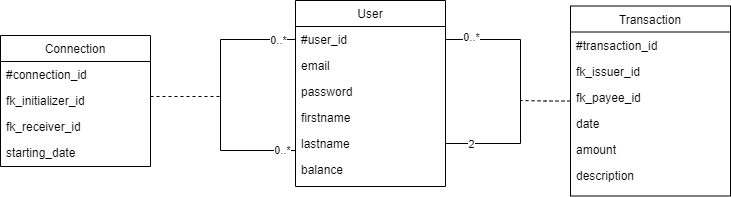

The diagram above was exported from draw.io. Its source (the exported page's mxGraphModel, read from the mxfile embedded in the PNG):
<mxGraphModel dx="1422" dy="762" grid="1" gridSize="10" guides="1" tooltips="1" connect="1" arrows="1" fold="1" page="1" pageScale="1" pageWidth="1169" pageHeight="827" math="0" shadow="0">
  <root>
    <mxCell id="WIyWlLk6GJQsqaUBKTNV-0" />
    <mxCell id="WIyWlLk6GJQsqaUBKTNV-1" parent="WIyWlLk6GJQsqaUBKTNV-0" />
    <mxCell id="zkfFHV4jXpPFQw0GAbJ--0" value="User" style="swimlane;fontStyle=0;align=center;verticalAlign=top;childLayout=stackLayout;horizontal=1;startSize=26;horizontalStack=0;resizeParent=1;resizeLast=0;collapsible=1;marginBottom=0;rounded=0;shadow=0;strokeWidth=1;" parent="WIyWlLk6GJQsqaUBKTNV-1" vertex="1">
      <mxGeometry x="515" y="314" width="150" height="186" as="geometry">
        <mxRectangle x="230" y="140" width="160" height="26" as="alternateBounds" />
      </mxGeometry>
    </mxCell>
    <mxCell id="RcnPhfPyTcWJa0A-5y_d-11" style="edgeStyle=orthogonalEdgeStyle;rounded=0;orthogonalLoop=1;jettySize=auto;html=1;entryX=0;entryY=0.75;entryDx=0;entryDy=0;endArrow=none;endFill=0;" parent="zkfFHV4jXpPFQw0GAbJ--0" source="zkfFHV4jXpPFQw0GAbJ--1" target="zkfFHV4jXpPFQw0GAbJ--0" edge="1">
      <mxGeometry relative="1" as="geometry">
        <Array as="points">
          <mxPoint x="-75" y="39" />
          <mxPoint x="-75" y="150" />
        </Array>
      </mxGeometry>
    </mxCell>
    <mxCell id="RcnPhfPyTcWJa0A-5y_d-13" value="0..*" style="edgeLabel;html=1;align=center;verticalAlign=middle;resizable=0;points=[];" parent="RcnPhfPyTcWJa0A-5y_d-11" connectable="0" vertex="1">
      <mxGeometry x="0.8606" y="1" relative="1" as="geometry">
        <mxPoint x="-6" as="offset" />
      </mxGeometry>
    </mxCell>
    <mxCell id="RcnPhfPyTcWJa0A-5y_d-30" value="0..*" style="edgeLabel;html=1;align=center;verticalAlign=middle;resizable=0;points=[];" parent="RcnPhfPyTcWJa0A-5y_d-11" connectable="0" vertex="1">
      <mxGeometry x="-0.8682" relative="1" as="geometry">
        <mxPoint as="offset" />
      </mxGeometry>
    </mxCell>
    <mxCell id="zkfFHV4jXpPFQw0GAbJ--1" value="#user_id" style="text;align=left;verticalAlign=top;spacingLeft=4;spacingRight=4;overflow=hidden;rotatable=0;points=[[0,0.5],[1,0.5]];portConstraint=eastwest;" parent="zkfFHV4jXpPFQw0GAbJ--0" vertex="1">
      <mxGeometry y="26" width="150" height="26" as="geometry" />
    </mxCell>
    <mxCell id="zkfFHV4jXpPFQw0GAbJ--2" value="email" style="text;align=left;verticalAlign=top;spacingLeft=4;spacingRight=4;overflow=hidden;rotatable=0;points=[[0,0.5],[1,0.5]];portConstraint=eastwest;rounded=0;shadow=0;html=0;" parent="zkfFHV4jXpPFQw0GAbJ--0" vertex="1">
      <mxGeometry y="52" width="150" height="26" as="geometry" />
    </mxCell>
    <mxCell id="zkfFHV4jXpPFQw0GAbJ--3" value="password" style="text;align=left;verticalAlign=top;spacingLeft=4;spacingRight=4;overflow=hidden;rotatable=0;points=[[0,0.5],[1,0.5]];portConstraint=eastwest;rounded=0;shadow=0;html=0;" parent="zkfFHV4jXpPFQw0GAbJ--0" vertex="1">
      <mxGeometry y="78" width="150" height="26" as="geometry" />
    </mxCell>
    <mxCell id="Jc88vHaJZoqJa7pXAdv7-58" value="firstname" style="text;align=left;verticalAlign=top;spacingLeft=4;spacingRight=4;overflow=hidden;rotatable=0;points=[[0,0.5],[1,0.5]];portConstraint=eastwest;rounded=0;shadow=0;html=0;" parent="zkfFHV4jXpPFQw0GAbJ--0" vertex="1">
      <mxGeometry y="104" width="150" height="26" as="geometry" />
    </mxCell>
    <mxCell id="Jc88vHaJZoqJa7pXAdv7-59" value="lastname" style="text;align=left;verticalAlign=top;spacingLeft=4;spacingRight=4;overflow=hidden;rotatable=0;points=[[0,0.5],[1,0.5]];portConstraint=eastwest;rounded=0;shadow=0;html=0;" parent="zkfFHV4jXpPFQw0GAbJ--0" vertex="1">
      <mxGeometry y="130" width="150" height="26" as="geometry" />
    </mxCell>
    <mxCell id="CQmRK1GQcjVnYAqqF4H2-0" value="balance " style="text;align=left;verticalAlign=top;spacingLeft=4;spacingRight=4;overflow=hidden;rotatable=0;points=[[0,0.5],[1,0.5]];portConstraint=eastwest;rounded=0;shadow=0;html=0;" parent="zkfFHV4jXpPFQw0GAbJ--0" vertex="1">
      <mxGeometry y="156" width="150" height="26" as="geometry" />
    </mxCell>
    <mxCell id="RcnPhfPyTcWJa0A-5y_d-27" style="edgeStyle=orthogonalEdgeStyle;rounded=0;orthogonalLoop=1;jettySize=auto;html=1;entryX=1;entryY=0.5;entryDx=0;entryDy=0;endArrow=none;endFill=0;startArrow=none;startFill=0;exitX=1;exitY=0.5;exitDx=0;exitDy=0;" parent="zkfFHV4jXpPFQw0GAbJ--0" source="Jc88vHaJZoqJa7pXAdv7-59" target="zkfFHV4jXpPFQw0GAbJ--1" edge="1">
      <mxGeometry relative="1" as="geometry">
        <mxPoint x="15" y="200" as="sourcePoint" />
        <Array as="points">
          <mxPoint x="225" y="143" />
          <mxPoint x="225" y="39" />
        </Array>
      </mxGeometry>
    </mxCell>
    <mxCell id="RcnPhfPyTcWJa0A-5y_d-28" value="0..*" style="edgeLabel;html=1;align=center;verticalAlign=middle;resizable=0;points=[];" parent="RcnPhfPyTcWJa0A-5y_d-27" connectable="0" vertex="1">
      <mxGeometry x="0.7379" relative="1" as="geometry">
        <mxPoint x="-8" y="-3" as="offset" />
      </mxGeometry>
    </mxCell>
    <mxCell id="Wep3hFhAMLP0yKUiHVg_-1" value="2" style="edgeLabel;html=1;align=center;verticalAlign=middle;resizable=0;points=[];" parent="RcnPhfPyTcWJa0A-5y_d-27" connectable="0" vertex="1">
      <mxGeometry x="-0.8916" relative="1" as="geometry">
        <mxPoint x="11" as="offset" />
      </mxGeometry>
    </mxCell>
    <mxCell id="Wep3hFhAMLP0yKUiHVg_-2" style="edgeStyle=orthogonalEdgeStyle;rounded=0;orthogonalLoop=1;jettySize=auto;html=1;startArrow=none;startFill=0;endArrow=none;endFill=0;dashed=1;" parent="WIyWlLk6GJQsqaUBKTNV-1" source="Jc88vHaJZoqJa7pXAdv7-18" edge="1">
      <mxGeometry relative="1" as="geometry">
        <mxPoint x="740" y="414" as="targetPoint" />
      </mxGeometry>
    </mxCell>
    <mxCell id="Jc88vHaJZoqJa7pXAdv7-18" value="Transaction" style="swimlane;fontStyle=0;align=center;verticalAlign=top;childLayout=stackLayout;horizontal=1;startSize=26;horizontalStack=0;resizeParent=1;resizeLast=0;collapsible=1;marginBottom=0;rounded=0;shadow=0;strokeWidth=1;" parent="WIyWlLk6GJQsqaUBKTNV-1" vertex="1">
      <mxGeometry x="790" y="319.5" width="160" height="190" as="geometry">
        <mxRectangle x="230" y="140" width="160" height="26" as="alternateBounds" />
      </mxGeometry>
    </mxCell>
    <mxCell id="Jc88vHaJZoqJa7pXAdv7-44" value="#transaction_id" style="text;align=left;verticalAlign=top;spacingLeft=4;spacingRight=4;overflow=hidden;rotatable=0;points=[[0,0.5],[1,0.5]];portConstraint=eastwest;" parent="Jc88vHaJZoqJa7pXAdv7-18" vertex="1">
      <mxGeometry y="26" width="160" height="26" as="geometry" />
    </mxCell>
    <mxCell id="Jc88vHaJZoqJa7pXAdv7-28" value="fk_issuer_id" style="text;align=left;verticalAlign=top;spacingLeft=4;spacingRight=4;overflow=hidden;rotatable=0;points=[[0,0.5],[1,0.5]];portConstraint=eastwest;rounded=0;shadow=0;html=0;" parent="Jc88vHaJZoqJa7pXAdv7-18" vertex="1">
      <mxGeometry y="52" width="160" height="26" as="geometry" />
    </mxCell>
    <mxCell id="Jc88vHaJZoqJa7pXAdv7-27" value="fk_payee_id" style="text;align=left;verticalAlign=top;spacingLeft=4;spacingRight=4;overflow=hidden;rotatable=0;points=[[0,0.5],[1,0.5]];portConstraint=eastwest;rounded=0;shadow=0;html=0;" parent="Jc88vHaJZoqJa7pXAdv7-18" vertex="1">
      <mxGeometry y="78" width="160" height="26" as="geometry" />
    </mxCell>
    <mxCell id="Jc88vHaJZoqJa7pXAdv7-19" value="date" style="text;align=left;verticalAlign=top;spacingLeft=4;spacingRight=4;overflow=hidden;rotatable=0;points=[[0,0.5],[1,0.5]];portConstraint=eastwest;" parent="Jc88vHaJZoqJa7pXAdv7-18" vertex="1">
      <mxGeometry y="104" width="160" height="26" as="geometry" />
    </mxCell>
    <mxCell id="Jc88vHaJZoqJa7pXAdv7-20" value="amount" style="text;align=left;verticalAlign=top;spacingLeft=4;spacingRight=4;overflow=hidden;rotatable=0;points=[[0,0.5],[1,0.5]];portConstraint=eastwest;rounded=0;shadow=0;html=0;" parent="Jc88vHaJZoqJa7pXAdv7-18" vertex="1">
      <mxGeometry y="130" width="160" height="26" as="geometry" />
    </mxCell>
    <mxCell id="CQmRK1GQcjVnYAqqF4H2-3" value="description" style="text;align=left;verticalAlign=top;spacingLeft=4;spacingRight=4;overflow=hidden;rotatable=0;points=[[0,0.5],[1,0.5]];portConstraint=eastwest;rounded=0;shadow=0;html=0;" parent="Jc88vHaJZoqJa7pXAdv7-18" vertex="1">
      <mxGeometry y="156" width="160" height="26" as="geometry" />
    </mxCell>
    <mxCell id="RcnPhfPyTcWJa0A-5y_d-25" style="edgeStyle=orthogonalEdgeStyle;rounded=0;orthogonalLoop=1;jettySize=auto;html=1;endArrow=none;endFill=0;dashed=1;" parent="WIyWlLk6GJQsqaUBKTNV-1" edge="1">
      <mxGeometry relative="1" as="geometry">
        <mxPoint x="440" y="414" as="targetPoint" />
        <mxPoint x="370" y="410" as="sourcePoint" />
        <Array as="points">
          <mxPoint x="370" y="410" />
          <mxPoint x="440" y="410" />
        </Array>
      </mxGeometry>
    </mxCell>
    <mxCell id="RcnPhfPyTcWJa0A-5y_d-14" value="Connection" style="swimlane;fontStyle=0;align=center;verticalAlign=top;childLayout=stackLayout;horizontal=1;startSize=26;horizontalStack=0;resizeParent=1;resizeLast=0;collapsible=1;marginBottom=0;rounded=0;shadow=0;strokeWidth=1;" parent="WIyWlLk6GJQsqaUBKTNV-1" vertex="1">
      <mxGeometry x="220" y="349" width="150" height="131" as="geometry">
        <mxRectangle x="230" y="140" width="160" height="26" as="alternateBounds" />
      </mxGeometry>
    </mxCell>
    <mxCell id="Wep3hFhAMLP0yKUiHVg_-3" value="#connection_id" style="text;align=left;verticalAlign=top;spacingLeft=4;spacingRight=4;overflow=hidden;rotatable=0;points=[[0,0.5],[1,0.5]];portConstraint=eastwest;" parent="RcnPhfPyTcWJa0A-5y_d-14" vertex="1">
      <mxGeometry y="26" width="150" height="26" as="geometry" />
    </mxCell>
    <mxCell id="RcnPhfPyTcWJa0A-5y_d-18" value="fk_initializer_id" style="text;align=left;verticalAlign=top;spacingLeft=4;spacingRight=4;overflow=hidden;rotatable=0;points=[[0,0.5],[1,0.5]];portConstraint=eastwest;" parent="RcnPhfPyTcWJa0A-5y_d-14" vertex="1">
      <mxGeometry y="52" width="150" height="26" as="geometry" />
    </mxCell>
    <mxCell id="RcnPhfPyTcWJa0A-5y_d-26" value="fk_receiver_id" style="text;align=left;verticalAlign=top;spacingLeft=4;spacingRight=4;overflow=hidden;rotatable=0;points=[[0,0.5],[1,0.5]];portConstraint=eastwest;" parent="RcnPhfPyTcWJa0A-5y_d-14" vertex="1">
      <mxGeometry y="78" width="150" height="26" as="geometry" />
    </mxCell>
    <mxCell id="RcnPhfPyTcWJa0A-5y_d-23" value="starting_date" style="text;align=left;verticalAlign=top;spacingLeft=4;spacingRight=4;overflow=hidden;rotatable=0;points=[[0,0.5],[1,0.5]];portConstraint=eastwest;rounded=0;shadow=0;html=0;" parent="RcnPhfPyTcWJa0A-5y_d-14" vertex="1">
      <mxGeometry y="104" width="150" height="26" as="geometry" />
    </mxCell>
  </root>
</mxGraphModel>